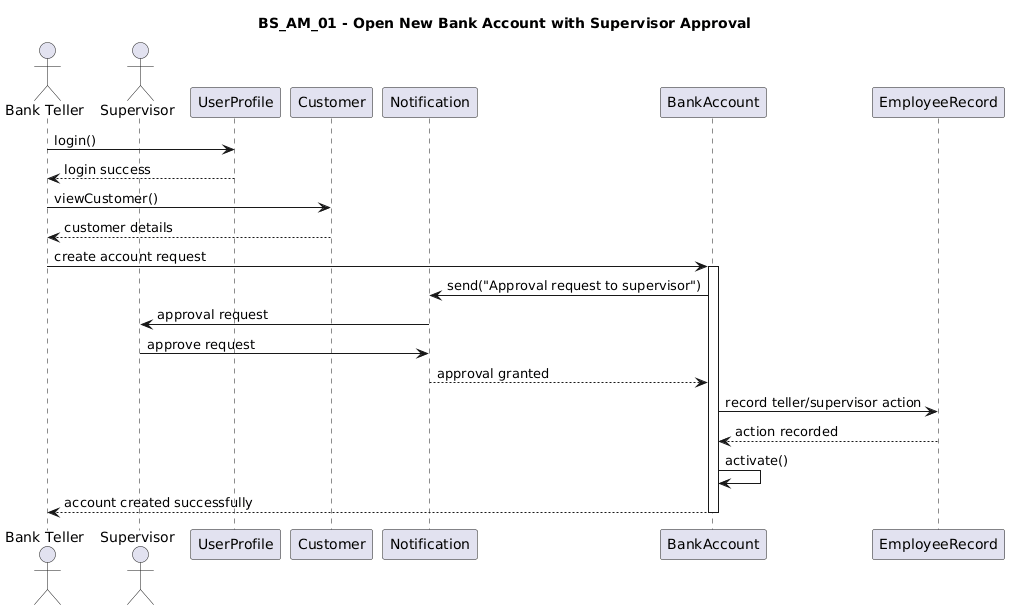

The diagram above was rendered by PlantUML. Its source (embedded in the PNG):
@startuml
title BS_AM_01 - Open New Bank Account with Supervisor Approval

actor "Bank Teller" as Teller
actor "Supervisor" as Supervisor
participant "UserProfile" as UserProfile
participant "Customer" as Customer
participant "Notification" as Notification
participant "BankAccount" as BankAccount
participant "EmployeeRecord" as EmployeeRecord

Teller -> UserProfile : login()
UserProfile --> Teller : login success

Teller -> Customer : viewCustomer()
Customer --> Teller : customer details

Teller -> BankAccount : create account request
activate BankAccount

BankAccount -> Notification : send("Approval request to supervisor")
Notification -> Supervisor : approval request

Supervisor -> Notification : approve request
Notification --> BankAccount : approval granted

BankAccount -> EmployeeRecord : record teller/supervisor action
EmployeeRecord --> BankAccount : action recorded

BankAccount -> BankAccount : activate()
BankAccount --> Teller : account created successfully
deactivate BankAccount
@enduml